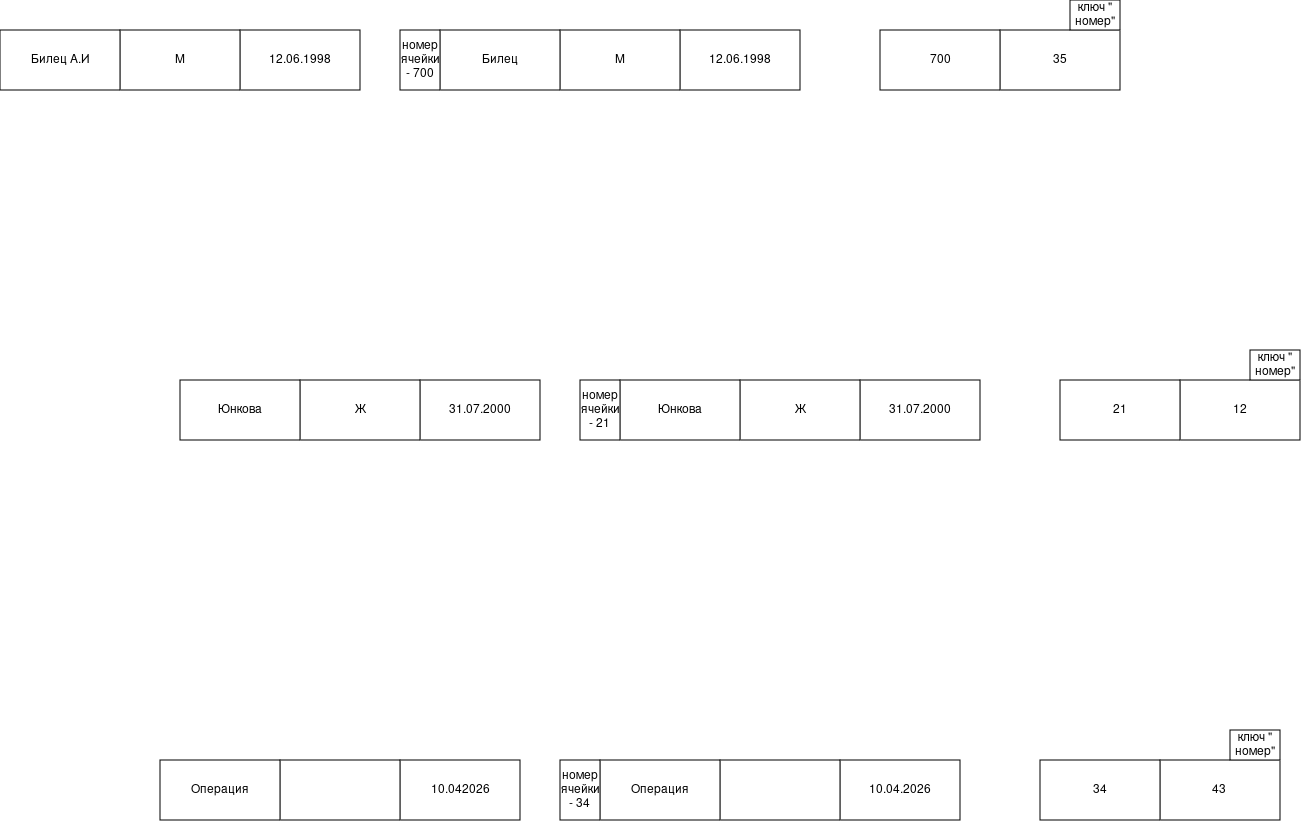

The diagram above was exported from draw.io. Its source (the exported page's mxGraphModel, read from the mxfile embedded in the PNG):
<mxGraphModel dx="2241" dy="754" grid="1" gridSize="10" guides="1" tooltips="1" connect="1" arrows="1" fold="1" page="1" pageScale="1" pageWidth="827" pageHeight="1169" math="0" shadow="0">
  <root>
    <mxCell id="0" />
    <mxCell id="1" parent="0" />
    <mxCell id="QbA0EQXSH5361VAoFhLz-9" parent="1" style="rounded=0;whiteSpace=wrap;html=1;" value="12.06.1998 " vertex="1">
      <mxGeometry height="60" width="120" x="-40" y="220" as="geometry" />
    </mxCell>
    <mxCell id="QbA0EQXSH5361VAoFhLz-10" parent="1" style="rounded=0;whiteSpace=wrap;html=1;" value="М " vertex="1">
      <mxGeometry height="60" width="120" x="-160" y="220" as="geometry" />
    </mxCell>
    <mxCell id="QbA0EQXSH5361VAoFhLz-11" parent="1" style="rounded=0;whiteSpace=wrap;html=1;" value="Билец А.И " vertex="1">
      <mxGeometry height="60" width="120" x="-280" y="220" as="geometry" />
    </mxCell>
    <mxCell id="QbA0EQXSH5361VAoFhLz-13" parent="1" style="rounded=0;whiteSpace=wrap;html=1;" value="12.06.1998 " vertex="1">
      <mxGeometry height="60" width="120" x="400" y="220" as="geometry" />
    </mxCell>
    <mxCell id="QbA0EQXSH5361VAoFhLz-14" parent="1" style="rounded=0;whiteSpace=wrap;html=1;" value="М" vertex="1">
      <mxGeometry height="60" width="120" x="280" y="220" as="geometry" />
    </mxCell>
    <mxCell id="QbA0EQXSH5361VAoFhLz-15" parent="1" style="rounded=0;whiteSpace=wrap;html=1;" value="Билец " vertex="1">
      <mxGeometry height="60" width="120" x="160" y="220" as="geometry" />
    </mxCell>
    <mxCell id="QbA0EQXSH5361VAoFhLz-16" parent="1" style="rounded=0;whiteSpace=wrap;html=1;" value="35 " vertex="1">
      <mxGeometry height="60" width="120" x="720" y="220" as="geometry" />
    </mxCell>
    <mxCell id="QbA0EQXSH5361VAoFhLz-17" parent="1" style="rounded=0;whiteSpace=wrap;html=1;" value="700" vertex="1">
      <mxGeometry height="60" width="120" x="600" y="220" as="geometry" />
    </mxCell>
    <mxCell id="QbA0EQXSH5361VAoFhLz-18" parent="1" style="rounded=0;whiteSpace=wrap;html=1;" value="ключ &quot; номер&quot;" vertex="1">
      <mxGeometry height="30" width="50" x="790" y="190" as="geometry" />
    </mxCell>
    <mxCell id="QbA0EQXSH5361VAoFhLz-19" parent="1" style="rounded=0;whiteSpace=wrap;html=1;" value="&lt;div&gt;номер &lt;br&gt;&lt;/div&gt;&lt;div&gt;ячейки&lt;/div&gt;&lt;div&gt;- 700 &lt;br&gt;&lt;/div&gt;" vertex="1">
      <mxGeometry height="60" width="40" x="120" y="220" as="geometry" />
    </mxCell>
    <mxCell id="QbA0EQXSH5361VAoFhLz-20" parent="1" style="rounded=0;whiteSpace=wrap;html=1;" value="31.07.2000" vertex="1">
      <mxGeometry height="60" width="120" x="140" y="570" as="geometry" />
    </mxCell>
    <mxCell id="QbA0EQXSH5361VAoFhLz-21" parent="1" style="rounded=0;whiteSpace=wrap;html=1;" value="Ж" vertex="1">
      <mxGeometry height="60" width="120" x="20" y="570" as="geometry" />
    </mxCell>
    <mxCell id="QbA0EQXSH5361VAoFhLz-22" parent="1" style="rounded=0;whiteSpace=wrap;html=1;" value="Юнкова " vertex="1">
      <mxGeometry height="60" width="120" x="-100" y="570" as="geometry" />
    </mxCell>
    <mxCell id="QbA0EQXSH5361VAoFhLz-24" parent="1" style="rounded=0;whiteSpace=wrap;html=1;" value="31.07.2000" vertex="1">
      <mxGeometry height="60" width="120" x="580" y="570" as="geometry" />
    </mxCell>
    <mxCell id="QbA0EQXSH5361VAoFhLz-25" parent="1" style="rounded=0;whiteSpace=wrap;html=1;" value="Ж " vertex="1">
      <mxGeometry height="60" width="120" x="460" y="570" as="geometry" />
    </mxCell>
    <mxCell id="QbA0EQXSH5361VAoFhLz-26" parent="1" style="rounded=0;whiteSpace=wrap;html=1;" value="Юнкова " vertex="1">
      <mxGeometry height="60" width="120" x="340" y="570" as="geometry" />
    </mxCell>
    <mxCell id="QbA0EQXSH5361VAoFhLz-27" parent="1" style="rounded=0;whiteSpace=wrap;html=1;" value="12" vertex="1">
      <mxGeometry height="60" width="120" x="900" y="570" as="geometry" />
    </mxCell>
    <mxCell id="QbA0EQXSH5361VAoFhLz-28" parent="1" style="rounded=0;whiteSpace=wrap;html=1;" value="21 " vertex="1">
      <mxGeometry height="60" width="120" x="780" y="570" as="geometry" />
    </mxCell>
    <mxCell id="QbA0EQXSH5361VAoFhLz-29" parent="1" style="rounded=0;whiteSpace=wrap;html=1;" value="ключ &quot; номер&quot;" vertex="1">
      <mxGeometry height="30" width="50" x="970" y="540" as="geometry" />
    </mxCell>
    <mxCell id="QbA0EQXSH5361VAoFhLz-30" parent="1" style="rounded=0;whiteSpace=wrap;html=1;" value="&lt;div&gt;номер &lt;br&gt;&lt;/div&gt;&lt;div&gt;ячейки&lt;/div&gt;&lt;div&gt;- 21 &lt;br&gt;&lt;/div&gt;" vertex="1">
      <mxGeometry height="60" width="40" x="300" y="570" as="geometry" />
    </mxCell>
    <mxCell id="QbA0EQXSH5361VAoFhLz-31" parent="1" style="rounded=0;whiteSpace=wrap;html=1;" value="10.042026 " vertex="1">
      <mxGeometry height="60" width="120" x="120" y="950" as="geometry" />
    </mxCell>
    <mxCell id="QbA0EQXSH5361VAoFhLz-32" parent="1" style="rounded=0;whiteSpace=wrap;html=1;" value="" vertex="1">
      <mxGeometry height="60" width="120" y="950" as="geometry" />
    </mxCell>
    <mxCell id="QbA0EQXSH5361VAoFhLz-33" parent="1" style="rounded=0;whiteSpace=wrap;html=1;" value="Операция " vertex="1">
      <mxGeometry height="60" width="120" x="-120" y="950" as="geometry" />
    </mxCell>
    <mxCell id="QbA0EQXSH5361VAoFhLz-35" parent="1" style="rounded=0;whiteSpace=wrap;html=1;" value="10.04.2026 " vertex="1">
      <mxGeometry height="60" width="120" x="560" y="950" as="geometry" />
    </mxCell>
    <mxCell id="QbA0EQXSH5361VAoFhLz-36" parent="1" style="rounded=0;whiteSpace=wrap;html=1;" value="" vertex="1">
      <mxGeometry height="60" width="120" x="440" y="950" as="geometry" />
    </mxCell>
    <mxCell id="QbA0EQXSH5361VAoFhLz-37" parent="1" style="rounded=0;whiteSpace=wrap;html=1;" value="Операция " vertex="1">
      <mxGeometry height="60" width="120" x="320" y="950" as="geometry" />
    </mxCell>
    <mxCell id="QbA0EQXSH5361VAoFhLz-38" parent="1" style="rounded=0;whiteSpace=wrap;html=1;" value="43&amp;nbsp; " vertex="1">
      <mxGeometry height="60" width="120" x="880" y="950" as="geometry" />
    </mxCell>
    <mxCell id="QbA0EQXSH5361VAoFhLz-39" parent="1" style="rounded=0;whiteSpace=wrap;html=1;" value="34 " vertex="1">
      <mxGeometry height="60" width="120" x="760" y="950" as="geometry" />
    </mxCell>
    <mxCell id="QbA0EQXSH5361VAoFhLz-40" parent="1" style="rounded=0;whiteSpace=wrap;html=1;" value="ключ &quot; номер&quot;" vertex="1">
      <mxGeometry height="30" width="50" x="950" y="920" as="geometry" />
    </mxCell>
    <mxCell id="QbA0EQXSH5361VAoFhLz-41" parent="1" style="rounded=0;whiteSpace=wrap;html=1;" value="&lt;div&gt;номер &lt;br&gt;&lt;/div&gt;&lt;div&gt;ячейки&lt;/div&gt;&lt;div&gt;- 34 &lt;br&gt;&lt;/div&gt;" vertex="1">
      <mxGeometry height="60" width="40" x="280" y="950" as="geometry" />
    </mxCell>
  </root>
</mxGraphModel>